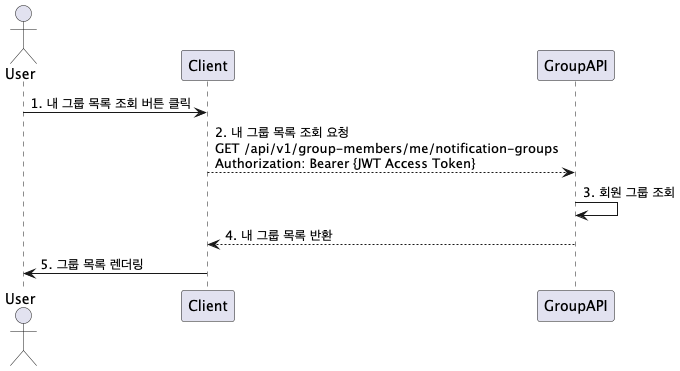

The diagram above was rendered by PlantUML. Its source (embedded in the PNG):
@startuml
actor User

User -> Client: 1. 내 그룹 목록 조회 버튼 클릭
Client --> GroupAPI: 2. 내 그룹 목록 조회 요청\nGET /api/v1/group-members/me/notification-groups\nAuthorization: Bearer {JWT Access Token}
GroupAPI -> GroupAPI: 3. 회원 그룹 조회
GroupAPI --> Client: 4. 내 그룹 목록 반환
Client -> User: 5. 그룹 목록 렌더링
@enduml